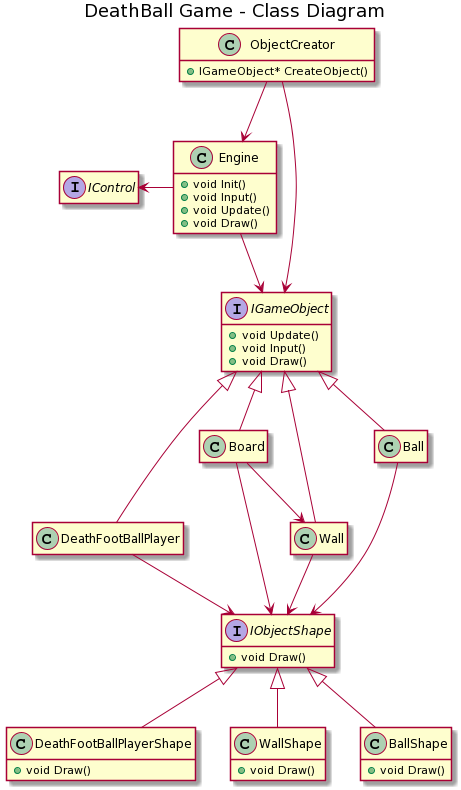

The diagram above was rendered by PlantUML. Its source (embedded in the PNG):
@startuml
hide empty methods
hide empty attributes

title DeathBall Game - Class Diagram

interface IGameObject {
    +void Update()
    +void Input()
    +void Draw()
}

interface IObjectShape {
    +void Draw()
}

class DeathFootBallPlayerShape {
    +void Draw()
}
class WallShape {
    +void Draw()
}
class BallShape {
    +void Draw()
}


class ObjectCreator {
    + IGameObject* CreateObject()
}

class DeathFootBallPlayer {
}

class Board {

}
class Wall {
}

class Ball {

}

interface IControl {

}
class Engine {
    +void Init()
    +void Input()
    +void Update()
    +void Draw()
}

IObjectShape <|-- DeathFootBallPlayerShape
IObjectShape <|-- WallShape
IObjectShape <|-- BallShape

DeathFootBallPlayer --> IObjectShape
Ball --> IObjectShape
Wall --> IObjectShape
Board --> IObjectShape
Board --> Wall

IGameObject <|-- DeathFootBallPlayer
IGameObject <|-- Ball
IGameObject <|-- Wall
IGameObject <|-- Board

ObjectCreator --> IGameObject
ObjectCreator --> Engine
Engine --> IGameObject
Engine -left-> IControl
@enduml